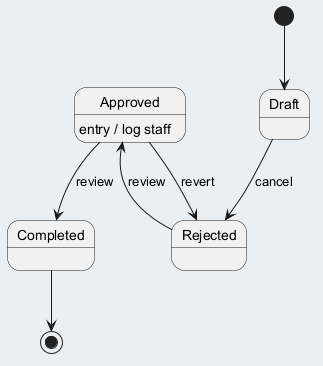

The diagram above was rendered by PlantUML. Its source (embedded in the PNG):
@startuml
skinparam backgroundColor #ECEFF1
skinparam classBackgroundColor #FFFFFF
skinparam classBorderColor #455A64
[*] --> Draft
Draft --> Rejected : cancel
Rejected --> Approved : review
Approved --> Completed : review
Approved : entry / log staff
Approved --> Rejected : revert
Completed --> [*]
@enduml